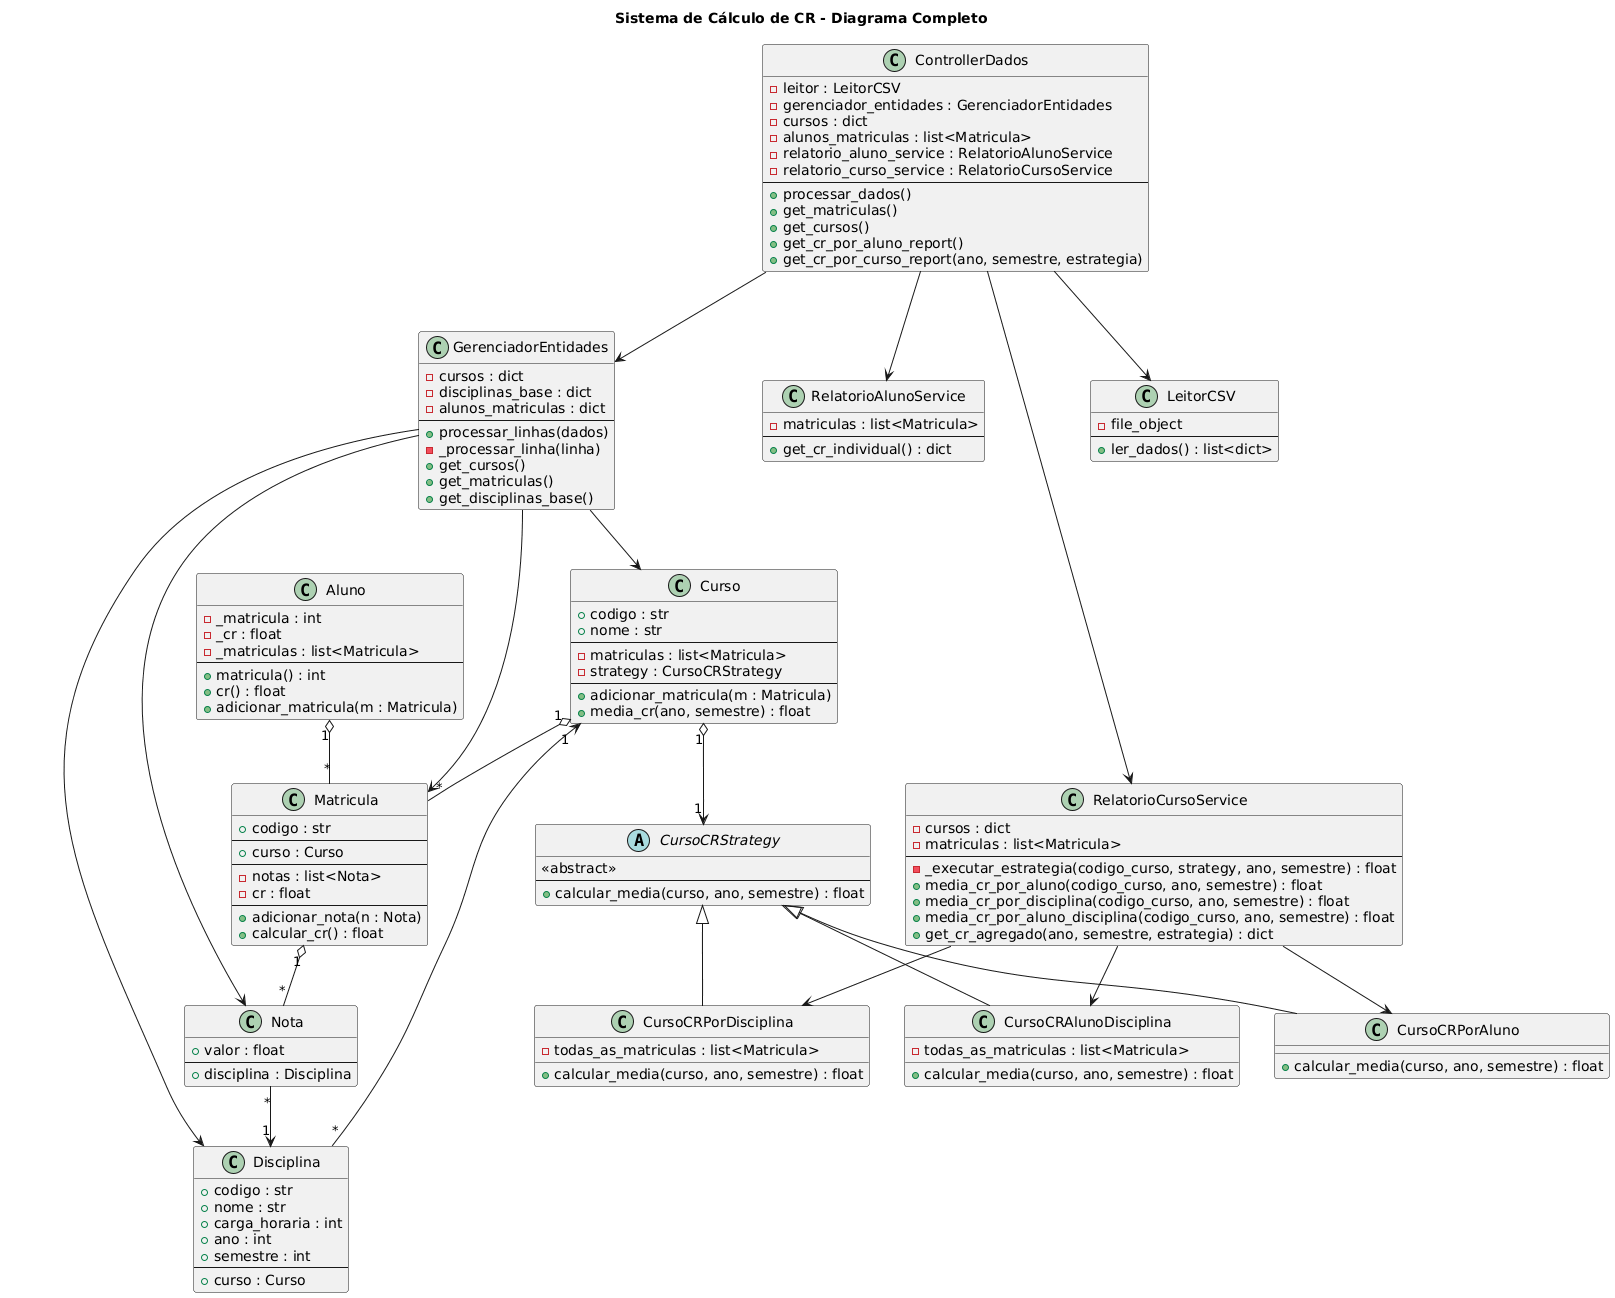

The diagram above was rendered by PlantUML. Its source (embedded in the PNG):
@startuml
title Sistema de Cálculo de CR - Diagrama Completo



class ControllerDados {
    - leitor : LeitorCSV
    - gerenciador_entidades : GerenciadorEntidades
    - cursos : dict
    - alunos_matriculas : list<Matricula>
    - relatorio_aluno_service : RelatorioAlunoService
    - relatorio_curso_service : RelatorioCursoService
    --
    + processar_dados()
    + get_matriculas()
    + get_cursos()
    + get_cr_por_aluno_report()
    + get_cr_por_curso_report(ano, semestre, estrategia)
}


class GerenciadorEntidades {
    - cursos : dict
    - disciplinas_base : dict
    - alunos_matriculas : dict
    --
    + processar_linhas(dados)
    - _processar_linha(linha)
    + get_cursos()
    + get_matriculas()
    + get_disciplinas_base()
}

class RelatorioAlunoService {
    - matriculas : list<Matricula>
    --
    + get_cr_individual() : dict
}

class RelatorioCursoService {
    - cursos : dict
    - matriculas : list<Matricula>
    --
    - _executar_estrategia(codigo_curso, strategy, ano, semestre) : float
    + media_cr_por_aluno(codigo_curso, ano, semestre) : float
    + media_cr_por_disciplina(codigo_curso, ano, semestre) : float
    + media_cr_por_aluno_disciplina(codigo_curso, ano, semestre) : float
    + get_cr_agregado(ano, semestre, estrategia) : dict
}



class LeitorCSV {
    - file_object
    --
    + ler_dados() : list<dict>
}


class Curso {
    + codigo : str
    + nome : str
    --
    - matriculas : list<Matricula>
    - strategy : CursoCRStrategy
    --
    + adicionar_matricula(m : Matricula)
    + media_cr(ano, semestre) : float
}

class Matricula {
    + codigo : str
    --
    + curso : Curso
    --
    - notas : list<Nota>
    - cr : float
    --
    + adicionar_nota(n : Nota)
    + calcular_cr() : float
}

class Disciplina {
    + codigo : str
    + nome : str
    + carga_horaria : int
    + ano : int
    + semestre : int
    --
    + curso : Curso
}

class Nota {
    + valor : float
    --
    + disciplina : Disciplina
}

class Aluno {
    - _matricula : int
    - _cr : float
    - _matriculas : list<Matricula>
    --
    + matricula() : int
    + cr() : float
    + adicionar_matricula(m : Matricula)
}



abstract class CursoCRStrategy {
    <<abstract>>
    --
    + calcular_media(curso, ano, semestre) : float
}

class CursoCRPorAluno {
    + calcular_media(curso, ano, semestre) : float
}

class CursoCRPorDisciplina {
    - todas_as_matriculas : list<Matricula>
    + calcular_media(curso, ano, semestre) : float
}

class CursoCRAlunoDisciplina {
    - todas_as_matriculas : list<Matricula>
    + calcular_media(curso, ano, semestre) : float
}

CursoCRStrategy <|-- CursoCRPorAluno
CursoCRStrategy <|-- CursoCRPorDisciplina
CursoCRStrategy <|-- CursoCRAlunoDisciplina



ControllerDados --> LeitorCSV
ControllerDados --> GerenciadorEntidades
ControllerDados --> RelatorioAlunoService
ControllerDados --> RelatorioCursoService

RelatorioCursoService --> CursoCRPorAluno
RelatorioCursoService --> CursoCRPorDisciplina
RelatorioCursoService --> CursoCRAlunoDisciplina

GerenciadorEntidades --> Curso
GerenciadorEntidades --> Disciplina
GerenciadorEntidades --> Matricula
GerenciadorEntidades --> Nota

Curso "1" o-- "*" Matricula
Matricula "1" o-- "*" Nota
Nota "*" --> "1" Disciplina
Disciplina "*" --> "1" Curso
Aluno "1" o-- "*" Matricula
Curso "1" o--> "1" CursoCRStrategy
@enduml